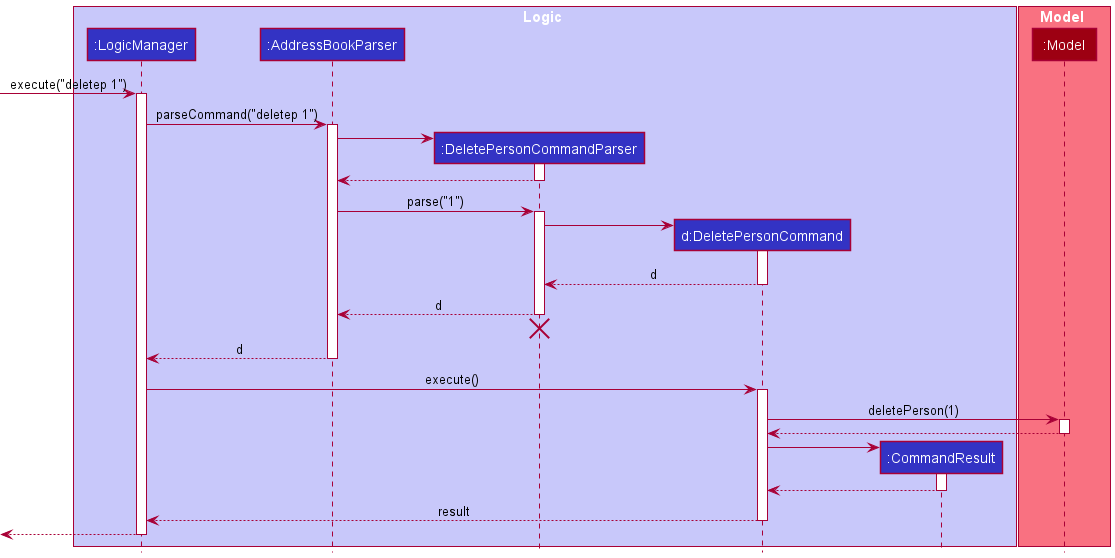

The diagram above was rendered by PlantUML. Its source (embedded in the PNG):
@startuml
!include style.puml

box Logic LOGIC_COLOR_T1
participant ":LogicManager" as LogicManager LOGIC_COLOR
participant ":AddressBookParser" as AddressBookParser LOGIC_COLOR
participant ":DeletePersonCommandParser" as DeletePersonCommandParser LOGIC_COLOR
participant "d:DeletePersonCommand" as DeletePersonCommand LOGIC_COLOR
participant ":CommandResult" as CommandResult LOGIC_COLOR
end box

box Model MODEL_COLOR_T1
participant ":Model" as Model MODEL_COLOR
end box

[-> LogicManager : execute("deletep 1")
activate LogicManager

LogicManager -> AddressBookParser : parseCommand("deletep 1")
activate AddressBookParser

create DeletePersonCommandParser
AddressBookParser -> DeletePersonCommandParser
activate DeletePersonCommandParser

DeletePersonCommandParser --> AddressBookParser
deactivate DeletePersonCommandParser

AddressBookParser -> DeletePersonCommandParser : parse("1")
activate DeletePersonCommandParser

create DeletePersonCommand
DeletePersonCommandParser -> DeletePersonCommand
activate DeletePersonCommand

DeletePersonCommand --> DeletePersonCommandParser : d
deactivate DeletePersonCommand

DeletePersonCommandParser --> AddressBookParser : d
deactivate DeletePersonCommandParser
'Hidden arrow to position the destroy marker below the end of the activation bar.
DeletePersonCommandParser -[hidden]-> AddressBookParser
destroy DeletePersonCommandParser

AddressBookParser --> LogicManager : d
deactivate AddressBookParser

LogicManager -> DeletePersonCommand : execute()
activate DeletePersonCommand


DeletePersonCommand -> Model : deletePerson(1)
activate Model

Model --> DeletePersonCommand
deactivate Model

create CommandResult
DeletePersonCommand -> CommandResult
activate CommandResult

CommandResult --> DeletePersonCommand
deactivate CommandResult

DeletePersonCommand --> LogicManager : result
deactivate DeletePersonCommand

[<--LogicManager
deactivate LogicManager
@enduml